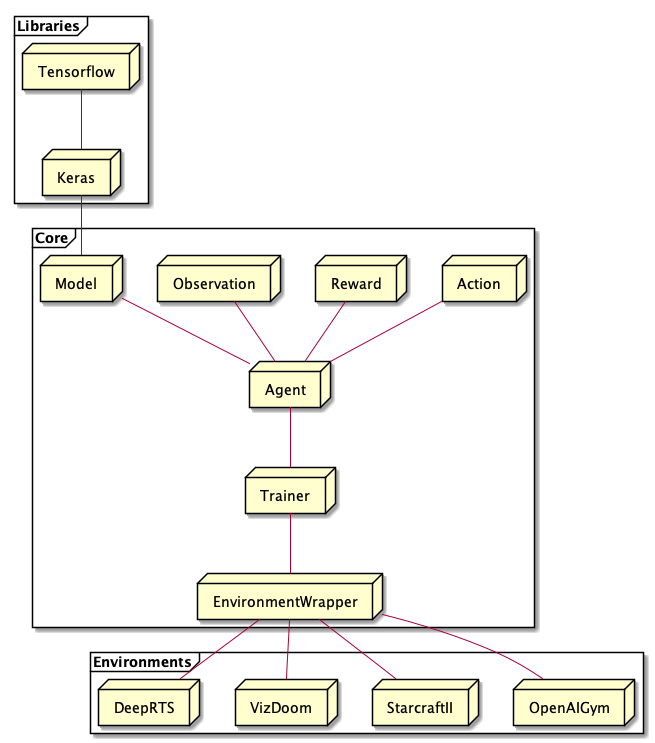

The diagram above was rendered by PlantUML. Its source (embedded in the PNG):
@startuml
allow_mixing

frame Core {
	node Agent
	node Observation
	node Reward
	node Model
	node Action
	node EnvironmentWrapper
    node Trainer
}

frame Environments {
	node OpenAIGym
    node StarcraftII
    node VizDoom
    node DeepRTS
}

frame Libraries {
    node Keras
    node Tensorflow
}

Keras -up- Tensorflow 
Model -up- Keras
Agent -up- Model
Agent -up- Observation
Agent -up- Reward
Agent -up- Action
Agent -down- Trainer 
Trainer -down- EnvironmentWrapper
EnvironmentWrapper -down- OpenAIGym 
EnvironmentWrapper -down- StarcraftII 
EnvironmentWrapper -down- VizDoom 
EnvironmentWrapper -down- DeepRTS 

@enduml